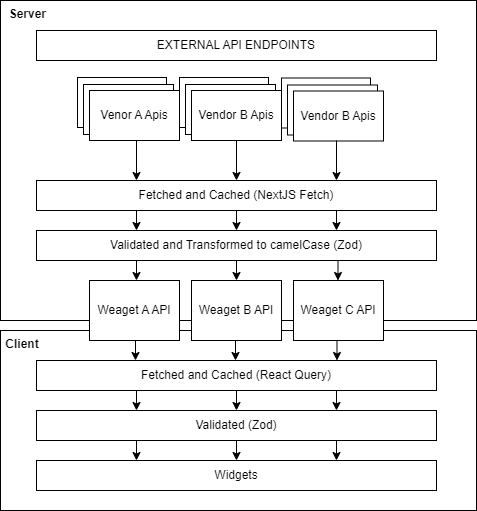

The diagram above was exported from draw.io. Its source (the exported page's mxGraphModel, read from the mxfile embedded in the PNG):
<mxGraphModel dx="1434" dy="738" grid="1" gridSize="10" guides="1" tooltips="1" connect="1" arrows="1" fold="1" page="1" pageScale="1" pageWidth="827" pageHeight="1169" math="0" shadow="0">
  <root>
    <mxCell id="0" />
    <mxCell id="1" parent="0" />
    <mxCell id="P2fgUvm5GM7DDs-NBAwx-58" value="&lt;b&gt;&amp;nbsp;Client&lt;/b&gt;" style="rounded=0;whiteSpace=wrap;html=1;verticalAlign=top;align=left;" vertex="1" parent="1">
      <mxGeometry x="24" y="350" width="476" height="180" as="geometry" />
    </mxCell>
    <mxCell id="P2fgUvm5GM7DDs-NBAwx-21" value="&lt;b&gt;&amp;nbsp; Server&lt;/b&gt;" style="rounded=0;whiteSpace=wrap;html=1;verticalAlign=top;align=left;" vertex="1" parent="1">
      <mxGeometry x="24" y="20" width="476" height="320" as="geometry" />
    </mxCell>
    <mxCell id="P2fgUvm5GM7DDs-NBAwx-41" value="" style="rounded=0;whiteSpace=wrap;html=1;" vertex="1" parent="1">
      <mxGeometry x="203" y="97" width="89" height="50" as="geometry" />
    </mxCell>
    <mxCell id="P2fgUvm5GM7DDs-NBAwx-40" value="Vendor B Apis" style="rounded=0;whiteSpace=wrap;html=1;" vertex="1" parent="1">
      <mxGeometry x="209" y="104" width="90" height="50" as="geometry" />
    </mxCell>
    <mxCell id="P2fgUvm5GM7DDs-NBAwx-1" value="EXTERNAL API ENDPOINTS" style="rounded=0;whiteSpace=wrap;html=1;" vertex="1" parent="1">
      <mxGeometry x="60" y="50" width="400" height="30" as="geometry" />
    </mxCell>
    <mxCell id="P2fgUvm5GM7DDs-NBAwx-11" value="Vendor B Apis" style="rounded=0;whiteSpace=wrap;html=1;" vertex="1" parent="1">
      <mxGeometry x="215" y="110" width="90" height="50" as="geometry" />
    </mxCell>
    <mxCell id="P2fgUvm5GM7DDs-NBAwx-15" value="" style="endArrow=classic;html=1;rounded=0;exitX=0.5;exitY=1;exitDx=0;exitDy=0;entryX=0.5;entryY=0;entryDx=0;entryDy=0;" edge="1" parent="1" source="P2fgUvm5GM7DDs-NBAwx-11" target="P2fgUvm5GM7DDs-NBAwx-17">
      <mxGeometry width="50" height="50" relative="1" as="geometry">
        <mxPoint x="279.5" y="160" as="sourcePoint" />
        <mxPoint x="279.5" y="200" as="targetPoint" />
      </mxGeometry>
    </mxCell>
    <mxCell id="P2fgUvm5GM7DDs-NBAwx-16" value="" style="endArrow=classic;html=1;rounded=0;exitX=0.5;exitY=1;exitDx=0;exitDy=0;entryX=0.25;entryY=0;entryDx=0;entryDy=0;" edge="1" parent="1" target="P2fgUvm5GM7DDs-NBAwx-17">
      <mxGeometry width="50" height="50" relative="1" as="geometry">
        <mxPoint x="160" y="160" as="sourcePoint" />
        <mxPoint x="149.5" y="200" as="targetPoint" />
      </mxGeometry>
    </mxCell>
    <mxCell id="P2fgUvm5GM7DDs-NBAwx-17" value="Fetched and Cached (NextJS Fetch)" style="rounded=0;whiteSpace=wrap;html=1;" vertex="1" parent="1">
      <mxGeometry x="60" y="200" width="400" height="30" as="geometry" />
    </mxCell>
    <mxCell id="P2fgUvm5GM7DDs-NBAwx-18" value="Validated and Transformed to camelCase (Zod)" style="rounded=0;whiteSpace=wrap;html=1;" vertex="1" parent="1">
      <mxGeometry x="60" y="250" width="400" height="30" as="geometry" />
    </mxCell>
    <mxCell id="P2fgUvm5GM7DDs-NBAwx-24" value="Weaget B API" style="rounded=0;whiteSpace=wrap;html=1;" vertex="1" parent="1">
      <mxGeometry x="215" y="300" width="90" height="60" as="geometry" />
    </mxCell>
    <mxCell id="P2fgUvm5GM7DDs-NBAwx-31" value="" style="endArrow=classic;html=1;rounded=0;exitX=0.25;exitY=1;exitDx=0;exitDy=0;entryX=0.25;entryY=0;entryDx=0;entryDy=0;" edge="1" parent="1" source="P2fgUvm5GM7DDs-NBAwx-17" target="P2fgUvm5GM7DDs-NBAwx-18">
      <mxGeometry width="50" height="50" relative="1" as="geometry">
        <mxPoint x="390" y="410" as="sourcePoint" />
        <mxPoint x="440" y="360" as="targetPoint" />
      </mxGeometry>
    </mxCell>
    <mxCell id="P2fgUvm5GM7DDs-NBAwx-32" value="" style="endArrow=classic;html=1;rounded=0;exitX=0.5;exitY=1;exitDx=0;exitDy=0;entryX=0.5;entryY=0;entryDx=0;entryDy=0;" edge="1" parent="1" source="P2fgUvm5GM7DDs-NBAwx-17" target="P2fgUvm5GM7DDs-NBAwx-18">
      <mxGeometry width="50" height="50" relative="1" as="geometry">
        <mxPoint x="390" y="410" as="sourcePoint" />
        <mxPoint x="440" y="360" as="targetPoint" />
      </mxGeometry>
    </mxCell>
    <mxCell id="P2fgUvm5GM7DDs-NBAwx-33" value="" style="endArrow=classic;html=1;rounded=0;exitX=0.5;exitY=1;exitDx=0;exitDy=0;entryX=0.5;entryY=0;entryDx=0;entryDy=0;" edge="1" parent="1" source="P2fgUvm5GM7DDs-NBAwx-18" target="P2fgUvm5GM7DDs-NBAwx-24">
      <mxGeometry width="50" height="50" relative="1" as="geometry">
        <mxPoint x="390" y="410" as="sourcePoint" />
        <mxPoint x="440" y="360" as="targetPoint" />
      </mxGeometry>
    </mxCell>
    <mxCell id="P2fgUvm5GM7DDs-NBAwx-34" value="" style="endArrow=classic;html=1;rounded=0;exitX=0.75;exitY=1;exitDx=0;exitDy=0;entryX=0.75;entryY=0;entryDx=0;entryDy=0;" edge="1" parent="1" source="P2fgUvm5GM7DDs-NBAwx-17" target="P2fgUvm5GM7DDs-NBAwx-18">
      <mxGeometry width="50" height="50" relative="1" as="geometry">
        <mxPoint x="414.00000000000006" y="230" as="sourcePoint" />
        <mxPoint x="446.8" y="360.99" as="targetPoint" />
      </mxGeometry>
    </mxCell>
    <mxCell id="P2fgUvm5GM7DDs-NBAwx-42" value="" style="rounded=0;whiteSpace=wrap;html=1;" vertex="1" parent="1">
      <mxGeometry x="101" y="97" width="89" height="50" as="geometry" />
    </mxCell>
    <mxCell id="P2fgUvm5GM7DDs-NBAwx-43" value="Vendor B Apis" style="rounded=0;whiteSpace=wrap;html=1;" vertex="1" parent="1">
      <mxGeometry x="107" y="104" width="90" height="50" as="geometry" />
    </mxCell>
    <mxCell id="P2fgUvm5GM7DDs-NBAwx-44" value="Venor A Apis" style="rounded=0;whiteSpace=wrap;html=1;" vertex="1" parent="1">
      <mxGeometry x="113" y="110" width="90" height="50" as="geometry" />
    </mxCell>
    <mxCell id="P2fgUvm5GM7DDs-NBAwx-45" value="" style="rounded=0;whiteSpace=wrap;html=1;" vertex="1" parent="1">
      <mxGeometry x="305" y="97.5" width="89" height="50" as="geometry" />
    </mxCell>
    <mxCell id="P2fgUvm5GM7DDs-NBAwx-46" value="Vendor B Apis" style="rounded=0;whiteSpace=wrap;html=1;" vertex="1" parent="1">
      <mxGeometry x="311" y="104.5" width="90" height="50" as="geometry" />
    </mxCell>
    <mxCell id="P2fgUvm5GM7DDs-NBAwx-47" value="Vendor B Apis" style="rounded=0;whiteSpace=wrap;html=1;" vertex="1" parent="1">
      <mxGeometry x="317" y="110.5" width="90" height="50" as="geometry" />
    </mxCell>
    <mxCell id="P2fgUvm5GM7DDs-NBAwx-48" value="" style="endArrow=classic;html=1;rounded=0;entryX=0.75;entryY=0;entryDx=0;entryDy=0;" edge="1" parent="1" target="P2fgUvm5GM7DDs-NBAwx-17">
      <mxGeometry width="50" height="50" relative="1" as="geometry">
        <mxPoint x="360" y="160" as="sourcePoint" />
        <mxPoint x="440" y="360" as="targetPoint" />
      </mxGeometry>
    </mxCell>
    <mxCell id="P2fgUvm5GM7DDs-NBAwx-51" value="Weaget A API" style="rounded=0;whiteSpace=wrap;html=1;" vertex="1" parent="1">
      <mxGeometry x="113" y="300" width="90" height="60" as="geometry" />
    </mxCell>
    <mxCell id="P2fgUvm5GM7DDs-NBAwx-54" value="" style="endArrow=classic;html=1;rounded=0;exitX=0.25;exitY=1;exitDx=0;exitDy=0;entryX=0.25;entryY=0;entryDx=0;entryDy=0;" edge="1" parent="1">
      <mxGeometry width="50" height="50" relative="1" as="geometry">
        <mxPoint x="160" y="280" as="sourcePoint" />
        <mxPoint x="160" y="300" as="targetPoint" />
      </mxGeometry>
    </mxCell>
    <mxCell id="P2fgUvm5GM7DDs-NBAwx-55" value="Weaget C API" style="rounded=0;whiteSpace=wrap;html=1;" vertex="1" parent="1">
      <mxGeometry x="317" y="300" width="90" height="60" as="geometry" />
    </mxCell>
    <mxCell id="P2fgUvm5GM7DDs-NBAwx-57" value="" style="endArrow=classic;html=1;rounded=0;exitX=0.5;exitY=1;exitDx=0;exitDy=0;entryX=0.5;entryY=0;entryDx=0;entryDy=0;" edge="1" parent="1">
      <mxGeometry width="50" height="50" relative="1" as="geometry">
        <mxPoint x="361.5" y="280" as="sourcePoint" />
        <mxPoint x="361.5" y="300" as="targetPoint" />
      </mxGeometry>
    </mxCell>
    <mxCell id="P2fgUvm5GM7DDs-NBAwx-71" value="" style="endArrow=classic;html=1;rounded=0;exitX=0.5;exitY=1;exitDx=0;exitDy=0;entryX=0.5;entryY=0;entryDx=0;entryDy=0;" edge="1" parent="1">
      <mxGeometry width="50" height="50" relative="1" as="geometry">
        <mxPoint x="259" y="360" as="sourcePoint" />
        <mxPoint x="259" y="380" as="targetPoint" />
      </mxGeometry>
    </mxCell>
    <mxCell id="P2fgUvm5GM7DDs-NBAwx-72" value="" style="endArrow=classic;html=1;rounded=0;exitX=0.25;exitY=1;exitDx=0;exitDy=0;entryX=0.25;entryY=0;entryDx=0;entryDy=0;" edge="1" parent="1">
      <mxGeometry width="50" height="50" relative="1" as="geometry">
        <mxPoint x="159" y="360" as="sourcePoint" />
        <mxPoint x="159" y="380" as="targetPoint" />
      </mxGeometry>
    </mxCell>
    <mxCell id="P2fgUvm5GM7DDs-NBAwx-73" value="" style="endArrow=classic;html=1;rounded=0;exitX=0.5;exitY=1;exitDx=0;exitDy=0;entryX=0.5;entryY=0;entryDx=0;entryDy=0;" edge="1" parent="1">
      <mxGeometry width="50" height="50" relative="1" as="geometry">
        <mxPoint x="360.5" y="360" as="sourcePoint" />
        <mxPoint x="360.5" y="380" as="targetPoint" />
      </mxGeometry>
    </mxCell>
    <mxCell id="P2fgUvm5GM7DDs-NBAwx-75" value="Fetched and Cached (React Query)" style="rounded=0;whiteSpace=wrap;html=1;" vertex="1" parent="1">
      <mxGeometry x="60" y="380" width="400" height="30" as="geometry" />
    </mxCell>
    <mxCell id="P2fgUvm5GM7DDs-NBAwx-76" value="Validated (Zod)" style="rounded=0;whiteSpace=wrap;html=1;" vertex="1" parent="1">
      <mxGeometry x="60" y="430" width="400" height="30" as="geometry" />
    </mxCell>
    <mxCell id="P2fgUvm5GM7DDs-NBAwx-77" value="" style="endArrow=classic;html=1;rounded=0;exitX=0.25;exitY=1;exitDx=0;exitDy=0;entryX=0.25;entryY=0;entryDx=0;entryDy=0;" edge="1" parent="1" source="P2fgUvm5GM7DDs-NBAwx-75" target="P2fgUvm5GM7DDs-NBAwx-76">
      <mxGeometry width="50" height="50" relative="1" as="geometry">
        <mxPoint x="390" y="590" as="sourcePoint" />
        <mxPoint x="440" y="540" as="targetPoint" />
      </mxGeometry>
    </mxCell>
    <mxCell id="P2fgUvm5GM7DDs-NBAwx-78" value="" style="endArrow=classic;html=1;rounded=0;exitX=0.5;exitY=1;exitDx=0;exitDy=0;entryX=0.5;entryY=0;entryDx=0;entryDy=0;" edge="1" parent="1" source="P2fgUvm5GM7DDs-NBAwx-75" target="P2fgUvm5GM7DDs-NBAwx-76">
      <mxGeometry width="50" height="50" relative="1" as="geometry">
        <mxPoint x="390" y="590" as="sourcePoint" />
        <mxPoint x="440" y="540" as="targetPoint" />
      </mxGeometry>
    </mxCell>
    <mxCell id="P2fgUvm5GM7DDs-NBAwx-79" value="" style="endArrow=classic;html=1;rounded=0;exitX=0.75;exitY=1;exitDx=0;exitDy=0;entryX=0.75;entryY=0;entryDx=0;entryDy=0;" edge="1" parent="1" source="P2fgUvm5GM7DDs-NBAwx-75" target="P2fgUvm5GM7DDs-NBAwx-76">
      <mxGeometry width="50" height="50" relative="1" as="geometry">
        <mxPoint x="414.00000000000006" y="410" as="sourcePoint" />
        <mxPoint x="446.8" y="540.99" as="targetPoint" />
      </mxGeometry>
    </mxCell>
    <mxCell id="P2fgUvm5GM7DDs-NBAwx-80" value="Widgets" style="rounded=0;whiteSpace=wrap;html=1;" vertex="1" parent="1">
      <mxGeometry x="60" y="480" width="400" height="30" as="geometry" />
    </mxCell>
    <mxCell id="P2fgUvm5GM7DDs-NBAwx-85" value="" style="endArrow=classic;html=1;rounded=0;exitX=0.25;exitY=1;exitDx=0;exitDy=0;entryX=0.25;entryY=0;entryDx=0;entryDy=0;" edge="1" parent="1">
      <mxGeometry width="50" height="50" relative="1" as="geometry">
        <mxPoint x="160" y="460" as="sourcePoint" />
        <mxPoint x="160" y="480" as="targetPoint" />
      </mxGeometry>
    </mxCell>
    <mxCell id="P2fgUvm5GM7DDs-NBAwx-86" value="" style="endArrow=classic;html=1;rounded=0;exitX=0.5;exitY=1;exitDx=0;exitDy=0;entryX=0.5;entryY=0;entryDx=0;entryDy=0;" edge="1" parent="1">
      <mxGeometry width="50" height="50" relative="1" as="geometry">
        <mxPoint x="260" y="460" as="sourcePoint" />
        <mxPoint x="260" y="480" as="targetPoint" />
      </mxGeometry>
    </mxCell>
    <mxCell id="P2fgUvm5GM7DDs-NBAwx-87" value="" style="endArrow=classic;html=1;rounded=0;exitX=0.75;exitY=1;exitDx=0;exitDy=0;entryX=0.75;entryY=0;entryDx=0;entryDy=0;" edge="1" parent="1">
      <mxGeometry width="50" height="50" relative="1" as="geometry">
        <mxPoint x="360" y="460" as="sourcePoint" />
        <mxPoint x="360" y="480" as="targetPoint" />
      </mxGeometry>
    </mxCell>
  </root>
</mxGraphModel>